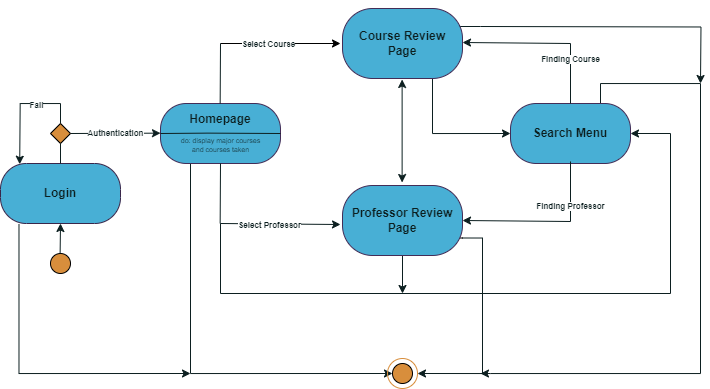

The diagram above was exported from draw.io. Its source (the exported page's mxGraphModel, read from the mxfile embedded in the PNG):
<mxGraphModel dx="840" dy="453" grid="1" gridSize="10" guides="1" tooltips="1" connect="1" arrows="1" fold="1" page="1" pageScale="1" pageWidth="850" pageHeight="1100" math="0" shadow="0">
  <root>
    <mxCell id="0" />
    <mxCell id="1" parent="0" />
    <mxCell id="oiVfAIS38STrIMV9bMt7-104" style="edgeStyle=orthogonalEdgeStyle;rounded=0;orthogonalLoop=1;jettySize=auto;html=1;exitX=1;exitY=0.75;exitDx=0;exitDy=0;entryX=1;entryY=0.5;entryDx=0;entryDy=0;strokeColor=#0C1F20;" edge="1" parent="1" source="oiVfAIS38STrIMV9bMt7-55" target="oiVfAIS38STrIMV9bMt7-89">
      <mxGeometry relative="1" as="geometry" />
    </mxCell>
    <mxCell id="oiVfAIS38STrIMV9bMt7-101" value="" style="endArrow=none;html=1;rounded=0;strokeColor=#0C1F20;" edge="1" parent="1">
      <mxGeometry width="50" height="50" relative="1" as="geometry">
        <mxPoint x="420" y="63" as="sourcePoint" />
        <mxPoint x="490" y="63" as="targetPoint" />
      </mxGeometry>
    </mxCell>
    <mxCell id="oiVfAIS38STrIMV9bMt7-84" style="edgeStyle=orthogonalEdgeStyle;rounded=0;orthogonalLoop=1;jettySize=auto;html=1;exitX=0.75;exitY=0;exitDx=0;exitDy=0;fontColor=#0C1F20;strokeColor=#0C1F20;" edge="1" parent="1" source="oiVfAIS38STrIMV9bMt7-2">
      <mxGeometry relative="1" as="geometry">
        <mxPoint x="490" y="410" as="targetPoint" />
        <Array as="points">
          <mxPoint x="610" y="120" />
          <mxPoint x="710" y="120" />
          <mxPoint x="710" y="410" />
          <mxPoint x="500" y="410" />
        </Array>
      </mxGeometry>
    </mxCell>
    <mxCell id="oiVfAIS38STrIMV9bMt7-2" value="&lt;b&gt;Search Menu&lt;/b&gt;" style="rounded=1;whiteSpace=wrap;html=1;arcSize=43;fillColor=#48AFD5;strokeColor=#432D57;fontColor=#0C1F20;" vertex="1" parent="1">
      <mxGeometry x="520" y="140" width="120" height="60" as="geometry" />
    </mxCell>
    <mxCell id="oiVfAIS38STrIMV9bMt7-4" value="" style="endArrow=classic;html=1;rounded=0;entryX=0.003;entryY=0.344;entryDx=0;entryDy=0;entryPerimeter=0;exitX=1;exitY=0.5;exitDx=0;exitDy=0;fontColor=#0C1F20;strokeColor=#0C1F20;" edge="1" parent="1" source="oiVfAIS38STrIMV9bMt7-90">
      <mxGeometry width="50" height="50" relative="1" as="geometry">
        <mxPoint x="90" y="170" as="sourcePoint" />
        <mxPoint x="169.9999999999999" y="169.66" as="targetPoint" />
      </mxGeometry>
    </mxCell>
    <mxCell id="oiVfAIS38STrIMV9bMt7-6" value="&lt;font&gt;Authentication&lt;/font&gt;" style="edgeLabel;html=1;align=center;verticalAlign=middle;resizable=0;points=[];container=0;fontSize=8;fontColor=#0C1F20;fontStyle=1" vertex="1" connectable="0" parent="oiVfAIS38STrIMV9bMt7-4">
      <mxGeometry x="-0.005" relative="1" as="geometry">
        <mxPoint as="offset" />
      </mxGeometry>
    </mxCell>
    <mxCell id="oiVfAIS38STrIMV9bMt7-11" style="edgeStyle=orthogonalEdgeStyle;rounded=0;orthogonalLoop=1;jettySize=auto;html=1;fontColor=#0C1F20;" edge="1" parent="1">
      <mxGeometry relative="1" as="geometry">
        <mxPoint x="350" y="80" as="targetPoint" />
        <mxPoint x="230" y="80" as="sourcePoint" />
      </mxGeometry>
    </mxCell>
    <mxCell id="oiVfAIS38STrIMV9bMt7-12" value="Select Course" style="edgeLabel;html=1;align=center;verticalAlign=middle;resizable=0;points=[];fontSize=8;fontColor=#0C1F20;fontStyle=1" vertex="1" connectable="0" parent="oiVfAIS38STrIMV9bMt7-11">
      <mxGeometry x="-0.1985" y="-1" relative="1" as="geometry">
        <mxPoint as="offset" />
      </mxGeometry>
    </mxCell>
    <mxCell id="oiVfAIS38STrIMV9bMt7-79" style="edgeStyle=orthogonalEdgeStyle;rounded=0;orthogonalLoop=1;jettySize=auto;html=1;exitX=0.25;exitY=1;exitDx=0;exitDy=0;entryX=0;entryY=0.5;entryDx=0;entryDy=0;fontColor=#0C1F20;strokeColor=#0C1F20;" edge="1" parent="1" source="oiVfAIS38STrIMV9bMt7-10" target="oiVfAIS38STrIMV9bMt7-76">
      <mxGeometry relative="1" as="geometry" />
    </mxCell>
    <mxCell id="oiVfAIS38STrIMV9bMt7-10" value="&lt;b&gt;Homepage&lt;br&gt;&lt;br&gt;&lt;br&gt;&lt;/b&gt;" style="rounded=1;whiteSpace=wrap;html=1;arcSize=43;fillColor=#48AFD5;strokeColor=#432D57;fontColor=#0C1F20;" vertex="1" parent="1">
      <mxGeometry x="170" y="140" width="120" height="60" as="geometry" />
    </mxCell>
    <mxCell id="oiVfAIS38STrIMV9bMt7-80" style="edgeStyle=orthogonalEdgeStyle;rounded=0;orthogonalLoop=1;jettySize=auto;html=1;exitX=0.154;exitY=1.01;exitDx=0;exitDy=0;fontColor=#0C1F20;strokeColor=#0C1F20;exitPerimeter=0;" edge="1" parent="1" source="oiVfAIS38STrIMV9bMt7-1">
      <mxGeometry relative="1" as="geometry">
        <mxPoint x="200" y="410" as="targetPoint" />
        <Array as="points">
          <mxPoint x="28" y="410" />
        </Array>
      </mxGeometry>
    </mxCell>
    <mxCell id="oiVfAIS38STrIMV9bMt7-1" value="&lt;b&gt;&lt;font&gt;Login&lt;/font&gt;&lt;/b&gt;" style="rounded=1;whiteSpace=wrap;html=1;arcSize=43;fillColor=#48AFD5;strokeColor=#39264A;fontColor=#0C1F20;" vertex="1" parent="1">
      <mxGeometry x="10" y="200" width="120" height="60" as="geometry" />
    </mxCell>
    <mxCell id="oiVfAIS38STrIMV9bMt7-68" style="edgeStyle=orthogonalEdgeStyle;rounded=0;orthogonalLoop=1;jettySize=auto;html=1;exitX=0.75;exitY=1;exitDx=0;exitDy=0;entryX=0;entryY=0.5;entryDx=0;entryDy=0;fontColor=#0C1F20;strokeColor=#0C1F20;" edge="1" parent="1" source="oiVfAIS38STrIMV9bMt7-14" target="oiVfAIS38STrIMV9bMt7-2">
      <mxGeometry relative="1" as="geometry" />
    </mxCell>
    <mxCell id="oiVfAIS38STrIMV9bMt7-85" style="edgeStyle=orthogonalEdgeStyle;rounded=0;orthogonalLoop=1;jettySize=auto;html=1;fontColor=#0C1F20;strokeColor=#0C1F20;" edge="1" parent="1">
      <mxGeometry relative="1" as="geometry">
        <mxPoint x="710" y="120" as="targetPoint" />
        <mxPoint x="490" y="63" as="sourcePoint" />
      </mxGeometry>
    </mxCell>
    <mxCell id="oiVfAIS38STrIMV9bMt7-14" value="&lt;b&gt;&lt;br&gt;&lt;br&gt;Course Review Page&lt;br&gt;&lt;br&gt;&lt;br&gt;&lt;/b&gt;" style="rounded=1;whiteSpace=wrap;html=1;arcSize=43;fillColor=#48AFD5;strokeColor=#432D57;fontColor=#0C1F20;" vertex="1" parent="1">
      <mxGeometry x="352" y="45" width="120" height="70" as="geometry" />
    </mxCell>
    <mxCell id="oiVfAIS38STrIMV9bMt7-15" value="" style="shape=ellipse;html=1;sketch=0;fillColor=#D88E3C;fontColor=#0C1F20;" vertex="1" parent="1">
      <mxGeometry x="60" y="290" width="20" height="20" as="geometry" />
    </mxCell>
    <mxCell id="oiVfAIS38STrIMV9bMt7-16" value="" style="endArrow=classic;html=1;rounded=0;fontColor=#0C1F20;strokeColor=#0C1F20;" edge="1" parent="1">
      <mxGeometry width="50" height="50" relative="1" as="geometry">
        <mxPoint x="69.62" y="290" as="sourcePoint" />
        <mxPoint x="70" y="260" as="targetPoint" />
      </mxGeometry>
    </mxCell>
    <mxCell id="oiVfAIS38STrIMV9bMt7-22" value="" style="endArrow=none;html=1;rounded=0;fontColor=#0C1F20;strokeColor=#0C1F20;" edge="1" parent="1">
      <mxGeometry width="50" height="50" relative="1" as="geometry">
        <mxPoint x="229.66" y="140" as="sourcePoint" />
        <mxPoint x="230" y="80" as="targetPoint" />
      </mxGeometry>
    </mxCell>
    <mxCell id="oiVfAIS38STrIMV9bMt7-29" value="" style="endArrow=none;html=1;rounded=0;exitX=0;exitY=0.5;exitDx=0;exitDy=0;entryX=1;entryY=0.5;entryDx=0;entryDy=0;strokeColor=#0C1F20;fontColor=#0C1F20;" edge="1" parent="1" source="oiVfAIS38STrIMV9bMt7-10" target="oiVfAIS38STrIMV9bMt7-10">
      <mxGeometry width="50" height="50" relative="1" as="geometry">
        <mxPoint x="187.5" y="169.62" as="sourcePoint" />
        <mxPoint x="272.5" y="169.62" as="targetPoint" />
        <Array as="points">
          <mxPoint x="217.5" y="169.62" />
        </Array>
      </mxGeometry>
    </mxCell>
    <mxCell id="oiVfAIS38STrIMV9bMt7-31" value="&lt;font style=&quot;font-size: 7px;&quot;&gt;do: display major courses &lt;br&gt;and courses taken&lt;/font&gt;" style="text;html=1;align=center;verticalAlign=middle;resizable=0;points=[];autosize=1;strokeColor=none;fillColor=none;fontSize=7;fontColor=#0C1F20;" vertex="1" parent="1">
      <mxGeometry x="180" y="167" width="100" height="30" as="geometry" />
    </mxCell>
    <mxCell id="oiVfAIS38STrIMV9bMt7-42" value="" style="endArrow=classic;html=1;rounded=0;entryX=1;entryY=0.5;entryDx=0;entryDy=0;fontColor=#0C1F20;strokeColor=#0C1F20;" edge="1" parent="1" target="oiVfAIS38STrIMV9bMt7-55">
      <mxGeometry width="50" height="50" relative="1" as="geometry">
        <mxPoint x="580" y="198" as="sourcePoint" />
        <mxPoint x="540" y="250" as="targetPoint" />
        <Array as="points">
          <mxPoint x="580" y="258" />
        </Array>
      </mxGeometry>
    </mxCell>
    <mxCell id="oiVfAIS38STrIMV9bMt7-48" value="Finding Professor" style="edgeLabel;html=1;align=center;verticalAlign=middle;resizable=0;points=[];fontSize=8;fontColor=#0C1F20;fontStyle=1" vertex="1" connectable="0" parent="oiVfAIS38STrIMV9bMt7-42">
      <mxGeometry x="-0.4621" relative="1" as="geometry">
        <mxPoint as="offset" />
      </mxGeometry>
    </mxCell>
    <mxCell id="oiVfAIS38STrIMV9bMt7-52" style="edgeStyle=orthogonalEdgeStyle;rounded=0;orthogonalLoop=1;jettySize=auto;html=1;fontColor=#0C1F20;strokeColor=#0C1F20;" edge="1" parent="1">
      <mxGeometry relative="1" as="geometry">
        <mxPoint x="350" y="261" as="targetPoint" />
        <mxPoint x="230" y="260" as="sourcePoint" />
      </mxGeometry>
    </mxCell>
    <mxCell id="oiVfAIS38STrIMV9bMt7-53" value="Select Professor" style="edgeLabel;html=1;align=center;verticalAlign=middle;resizable=0;points=[];fontSize=8;fontColor=#0C1F20;fontStyle=1" vertex="1" connectable="0" parent="oiVfAIS38STrIMV9bMt7-52">
      <mxGeometry x="-0.1985" y="-1" relative="1" as="geometry">
        <mxPoint as="offset" />
      </mxGeometry>
    </mxCell>
    <mxCell id="oiVfAIS38STrIMV9bMt7-54" value="" style="endArrow=none;html=1;rounded=0;fontColor=#0C1F20;strokeColor=#0C1F20;" edge="1" parent="1">
      <mxGeometry width="50" height="50" relative="1" as="geometry">
        <mxPoint x="229.66" y="260" as="sourcePoint" />
        <mxPoint x="230" y="200" as="targetPoint" />
      </mxGeometry>
    </mxCell>
    <mxCell id="oiVfAIS38STrIMV9bMt7-75" style="edgeStyle=orthogonalEdgeStyle;rounded=0;orthogonalLoop=1;jettySize=auto;html=1;exitX=0.5;exitY=1;exitDx=0;exitDy=0;strokeColor=#0C1F20;fontColor=#0C1F20;" edge="1" parent="1" source="oiVfAIS38STrIMV9bMt7-55">
      <mxGeometry relative="1" as="geometry">
        <mxPoint x="412" y="330" as="targetPoint" />
      </mxGeometry>
    </mxCell>
    <mxCell id="oiVfAIS38STrIMV9bMt7-57" value="" style="endArrow=classic;startArrow=classic;html=1;rounded=0;fontColor=#0C1F20;strokeColor=#0C1F20;" edge="1" parent="1">
      <mxGeometry width="50" height="50" relative="1" as="geometry">
        <mxPoint x="411.62" y="219" as="sourcePoint" />
        <mxPoint x="411.62" y="116" as="targetPoint" />
      </mxGeometry>
    </mxCell>
    <mxCell id="oiVfAIS38STrIMV9bMt7-58" value="" style="endArrow=classic;html=1;rounded=0;entryX=1;entryY=0.5;entryDx=0;entryDy=0;exitX=0.5;exitY=0;exitDx=0;exitDy=0;fontColor=#0C1F20;strokeColor=#0C1F20;" edge="1" parent="1" source="oiVfAIS38STrIMV9bMt7-2">
      <mxGeometry width="50" height="50" relative="1" as="geometry">
        <mxPoint x="580" y="20" as="sourcePoint" />
        <mxPoint x="472" y="79" as="targetPoint" />
        <Array as="points">
          <mxPoint x="580" y="80" />
        </Array>
      </mxGeometry>
    </mxCell>
    <mxCell id="oiVfAIS38STrIMV9bMt7-59" value="Finding Course" style="edgeLabel;html=1;align=center;verticalAlign=middle;resizable=0;points=[];fontSize=8;fontColor=#0C1F20;fontStyle=1" vertex="1" connectable="0" parent="oiVfAIS38STrIMV9bMt7-58">
      <mxGeometry x="-0.4621" relative="1" as="geometry">
        <mxPoint as="offset" />
      </mxGeometry>
    </mxCell>
    <mxCell id="oiVfAIS38STrIMV9bMt7-61" value="" style="endArrow=none;html=1;rounded=0;fontColor=#0C1F20;strokeColor=#0C1F20;" edge="1" parent="1">
      <mxGeometry width="50" height="50" relative="1" as="geometry">
        <mxPoint x="230" y="330" as="sourcePoint" />
        <mxPoint x="230" y="260" as="targetPoint" />
      </mxGeometry>
    </mxCell>
    <mxCell id="oiVfAIS38STrIMV9bMt7-62" value="" style="endArrow=none;html=1;rounded=0;fontColor=#0C1F20;strokeColor=#0C1F20;" edge="1" parent="1">
      <mxGeometry width="50" height="50" relative="1" as="geometry">
        <mxPoint x="230" y="330" as="sourcePoint" />
        <mxPoint x="680" y="330" as="targetPoint" />
      </mxGeometry>
    </mxCell>
    <mxCell id="oiVfAIS38STrIMV9bMt7-63" value="" style="endArrow=none;html=1;rounded=0;fontColor=#0C1F20;strokeColor=#0C1F20;" edge="1" parent="1">
      <mxGeometry width="50" height="50" relative="1" as="geometry">
        <mxPoint x="680" y="330" as="sourcePoint" />
        <mxPoint x="680" y="170" as="targetPoint" />
      </mxGeometry>
    </mxCell>
    <mxCell id="oiVfAIS38STrIMV9bMt7-64" value="" style="endArrow=classic;html=1;rounded=0;fontColor=#0C1F20;strokeColor=#0C1F20;" edge="1" parent="1">
      <mxGeometry width="50" height="50" relative="1" as="geometry">
        <mxPoint x="680" y="170" as="sourcePoint" />
        <mxPoint x="640" y="170" as="targetPoint" />
      </mxGeometry>
    </mxCell>
    <mxCell id="oiVfAIS38STrIMV9bMt7-66" style="edgeStyle=orthogonalEdgeStyle;rounded=0;orthogonalLoop=1;jettySize=auto;html=1;exitX=0.5;exitY=0;exitDx=0;exitDy=0;entryX=0.91;entryY=0.979;entryDx=0;entryDy=0;entryPerimeter=0;fontColor=#0C1F20;strokeColor=#0C1F20;" edge="1" parent="1" source="oiVfAIS38STrIMV9bMt7-90">
      <mxGeometry relative="1" as="geometry">
        <mxPoint x="40" y="157" as="sourcePoint" />
        <mxPoint x="29.200000000000045" y="200.7399999999999" as="targetPoint" />
      </mxGeometry>
    </mxCell>
    <mxCell id="oiVfAIS38STrIMV9bMt7-67" value="&lt;span style=&quot;font-size: 8px;&quot;&gt;Fail&lt;/span&gt;" style="edgeLabel;html=1;align=center;verticalAlign=middle;resizable=0;points=[];fontColor=#0C1F20;fontStyle=1" vertex="1" connectable="0" parent="oiVfAIS38STrIMV9bMt7-66">
      <mxGeometry x="-0.2679" y="1" relative="1" as="geometry">
        <mxPoint as="offset" />
      </mxGeometry>
    </mxCell>
    <mxCell id="oiVfAIS38STrIMV9bMt7-89" value="" style="ellipse;whiteSpace=wrap;html=1;aspect=fixed;fillColor=none;strokeColor=#D88E3C;fontColor=#0C1F20;" vertex="1" parent="1">
      <mxGeometry x="397" y="395" width="30" height="30" as="geometry" />
    </mxCell>
    <mxCell id="oiVfAIS38STrIMV9bMt7-76" value="" style="shape=ellipse;html=1;sketch=0;fillColor=#D88E3C;fontColor=#0C1F20;" vertex="1" parent="1">
      <mxGeometry x="402" y="400" width="20" height="20" as="geometry" />
    </mxCell>
    <mxCell id="oiVfAIS38STrIMV9bMt7-90" value="" style="rhombus;whiteSpace=wrap;html=1;fillColor=#D88E3C;fontColor=#0C1F20;" vertex="1" parent="1">
      <mxGeometry x="60" y="160" width="20" height="20" as="geometry" />
    </mxCell>
    <mxCell id="oiVfAIS38STrIMV9bMt7-106" style="edgeStyle=orthogonalEdgeStyle;rounded=0;orthogonalLoop=1;jettySize=auto;html=1;exitX=1;exitY=0.75;exitDx=0;exitDy=0;entryX=0.92;entryY=0.78;entryDx=0;entryDy=0;entryPerimeter=0;" edge="1" parent="1" source="oiVfAIS38STrIMV9bMt7-55" target="oiVfAIS38STrIMV9bMt7-55">
      <mxGeometry relative="1" as="geometry" />
    </mxCell>
    <mxCell id="oiVfAIS38STrIMV9bMt7-97" value="" style="endArrow=none;html=1;rounded=0;exitX=0.5;exitY=0;exitDx=0;exitDy=0;fontColor=#0C1F20;strokeColor=#0C1F20;" edge="1" parent="1" source="oiVfAIS38STrIMV9bMt7-1">
      <mxGeometry width="50" height="50" relative="1" as="geometry">
        <mxPoint x="20" y="230" as="sourcePoint" />
        <mxPoint x="70" y="180" as="targetPoint" />
      </mxGeometry>
    </mxCell>
    <mxCell id="oiVfAIS38STrIMV9bMt7-55" value="&lt;b&gt;&lt;br&gt;&lt;br&gt;Professor Review Page&lt;br&gt;&lt;br&gt;&lt;br&gt;&lt;/b&gt;" style="rounded=1;whiteSpace=wrap;html=1;arcSize=43;fillColor=#48AFD5;strokeColor=#432D57;fontColor=#0C1F20;" vertex="1" parent="1">
      <mxGeometry x="352" y="222" width="120" height="70" as="geometry" />
    </mxCell>
  </root>
</mxGraphModel>